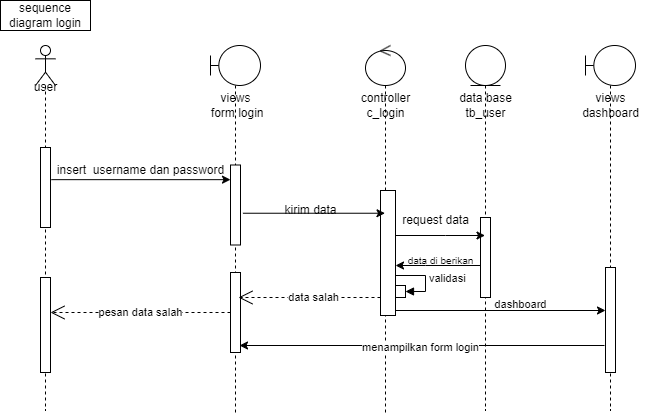

The diagram above was exported from draw.io. Its source (the exported page's mxGraphModel, read from the mxfile embedded in the PNG):
<mxGraphModel dx="880" dy="468" grid="1" gridSize="10" guides="1" tooltips="1" connect="1" arrows="1" fold="1" page="1" pageScale="1" pageWidth="827" pageHeight="1169" math="0" shadow="0">
  <root>
    <mxCell id="0" />
    <mxCell id="1" parent="0" />
    <mxCell id="FGSo27yuewIb_vWYj3i0-10" value="" style="shape=umlLifeline;perimeter=lifelinePerimeter;whiteSpace=wrap;html=1;container=1;dropTarget=0;collapsible=0;recursiveResize=0;outlineConnect=0;portConstraint=eastwest;newEdgeStyle={&quot;curved&quot;:0,&quot;rounded&quot;:0};participant=umlBoundary;" parent="1" vertex="1">
      <mxGeometry x="215" y="50" width="50" height="370" as="geometry" />
    </mxCell>
    <mxCell id="FGSo27yuewIb_vWYj3i0-9" value="" style="html=1;points=[[0,0,0,0,5],[0,1,0,0,-5],[1,0,0,0,5],[1,1,0,0,-5]];perimeter=orthogonalPerimeter;outlineConnect=0;targetShapes=umlLifeline;portConstraint=eastwest;newEdgeStyle={&quot;curved&quot;:0,&quot;rounded&quot;:0};" parent="FGSo27yuewIb_vWYj3i0-10" vertex="1">
      <mxGeometry x="20" y="119.5" width="10" height="80" as="geometry" />
    </mxCell>
    <mxCell id="FGSo27yuewIb_vWYj3i0-33" value="" style="html=1;points=[[0,0,0,0,5],[0,1,0,0,-5],[1,0,0,0,5],[1,1,0,0,-5]];perimeter=orthogonalPerimeter;outlineConnect=0;targetShapes=umlLifeline;portConstraint=eastwest;newEdgeStyle={&quot;curved&quot;:0,&quot;rounded&quot;:0};" parent="FGSo27yuewIb_vWYj3i0-10" vertex="1">
      <mxGeometry x="20" y="227" width="10" height="80" as="geometry" />
    </mxCell>
    <mxCell id="FGSo27yuewIb_vWYj3i0-11" value="views&lt;br&gt;&amp;nbsp;form login" style="text;html=1;align=center;verticalAlign=middle;resizable=0;points=[];autosize=1;strokeColor=none;fillColor=none;" parent="1" vertex="1">
      <mxGeometry x="200" y="90" width="80" height="40" as="geometry" />
    </mxCell>
    <mxCell id="FGSo27yuewIb_vWYj3i0-12" value="" style="shape=umlLifeline;perimeter=lifelinePerimeter;whiteSpace=wrap;html=1;container=1;dropTarget=0;collapsible=0;recursiveResize=0;outlineConnect=0;portConstraint=eastwest;newEdgeStyle={&quot;curved&quot;:0,&quot;rounded&quot;:0};participant=umlActor;" parent="1" vertex="1">
      <mxGeometry x="40" y="50" width="20" height="365" as="geometry" />
    </mxCell>
    <mxCell id="FGSo27yuewIb_vWYj3i0-14" value="" style="html=1;points=[[0,0,0,0,5],[0,1,0,0,-5],[1,0,0,0,5],[1,1,0,0,-5]];perimeter=orthogonalPerimeter;outlineConnect=0;targetShapes=umlLifeline;portConstraint=eastwest;newEdgeStyle={&quot;curved&quot;:0,&quot;rounded&quot;:0};" parent="FGSo27yuewIb_vWYj3i0-12" vertex="1">
      <mxGeometry x="5" y="102" width="10" height="80" as="geometry" />
    </mxCell>
    <mxCell id="FGSo27yuewIb_vWYj3i0-35" value="" style="html=1;points=[[0,0,0,0,5],[0,1,0,0,-5],[1,0,0,0,5],[1,1,0,0,-5]];perimeter=orthogonalPerimeter;outlineConnect=0;targetShapes=umlLifeline;portConstraint=eastwest;newEdgeStyle={&quot;curved&quot;:0,&quot;rounded&quot;:0};" parent="FGSo27yuewIb_vWYj3i0-12" vertex="1">
      <mxGeometry x="5" y="232" width="10" height="95" as="geometry" />
    </mxCell>
    <mxCell id="FGSo27yuewIb_vWYj3i0-13" value="user" style="text;html=1;align=center;verticalAlign=middle;resizable=0;points=[];autosize=1;strokeColor=none;fillColor=none;" parent="1" vertex="1">
      <mxGeometry x="25" y="77" width="50" height="30" as="geometry" />
    </mxCell>
    <mxCell id="FGSo27yuewIb_vWYj3i0-19" value="" style="endArrow=classic;html=1;rounded=0;exitX=1.086;exitY=0.402;exitDx=0;exitDy=0;exitPerimeter=0;" parent="1" source="FGSo27yuewIb_vWYj3i0-14" target="FGSo27yuewIb_vWYj3i0-9" edge="1">
      <mxGeometry width="50" height="50" relative="1" as="geometry">
        <mxPoint x="160" y="277" as="sourcePoint" />
        <mxPoint x="204.5" y="169.15999999999997" as="targetPoint" />
      </mxGeometry>
    </mxCell>
    <mxCell id="FGSo27yuewIb_vWYj3i0-20" value="" style="shape=umlLifeline;perimeter=lifelinePerimeter;whiteSpace=wrap;html=1;container=1;dropTarget=0;collapsible=0;recursiveResize=0;outlineConnect=0;portConstraint=eastwest;newEdgeStyle={&quot;curved&quot;:0,&quot;rounded&quot;:0};participant=umlControl;" parent="1" vertex="1">
      <mxGeometry x="370" y="50" width="40" height="370" as="geometry" />
    </mxCell>
    <mxCell id="FGSo27yuewIb_vWYj3i0-22" value="" style="html=1;points=[[0,0,0,0,5],[0,1,0,0,-5],[1,0,0,0,5],[1,1,0,0,-5]];perimeter=orthogonalPerimeter;outlineConnect=0;targetShapes=umlLifeline;portConstraint=eastwest;newEdgeStyle={&quot;curved&quot;:0,&quot;rounded&quot;:0};" parent="FGSo27yuewIb_vWYj3i0-20" vertex="1">
      <mxGeometry x="15" y="145" width="15" height="125" as="geometry" />
    </mxCell>
    <mxCell id="FGSo27yuewIb_vWYj3i0-23" value="" style="endArrow=classic;html=1;rounded=0;exitX=1.243;exitY=0.603;exitDx=0;exitDy=0;exitPerimeter=0;" parent="1" source="FGSo27yuewIb_vWYj3i0-9" target="FGSo27yuewIb_vWYj3i0-20" edge="1">
      <mxGeometry width="50" height="50" relative="1" as="geometry">
        <mxPoint x="250" y="267" as="sourcePoint" />
        <mxPoint x="359.5" y="197.74" as="targetPoint" />
      </mxGeometry>
    </mxCell>
    <mxCell id="FGSo27yuewIb_vWYj3i0-25" value="" style="shape=umlLifeline;perimeter=lifelinePerimeter;whiteSpace=wrap;html=1;container=1;dropTarget=0;collapsible=0;recursiveResize=0;outlineConnect=0;portConstraint=eastwest;newEdgeStyle={&quot;curved&quot;:0,&quot;rounded&quot;:0};participant=umlEntity;" parent="1" vertex="1">
      <mxGeometry x="470" y="50" width="40" height="365" as="geometry" />
    </mxCell>
    <mxCell id="FGSo27yuewIb_vWYj3i0-32" value="" style="html=1;points=[[0,0,0,0,5],[0,1,0,0,-5],[1,0,0,0,5],[1,1,0,0,-5]];perimeter=orthogonalPerimeter;outlineConnect=0;targetShapes=umlLifeline;portConstraint=eastwest;newEdgeStyle={&quot;curved&quot;:0,&quot;rounded&quot;:0};" parent="FGSo27yuewIb_vWYj3i0-25" vertex="1">
      <mxGeometry x="15" y="172" width="10" height="80" as="geometry" />
    </mxCell>
    <mxCell id="FGSo27yuewIb_vWYj3i0-39" value="" style="shape=umlLifeline;perimeter=lifelinePerimeter;whiteSpace=wrap;html=1;container=1;dropTarget=0;collapsible=0;recursiveResize=0;outlineConnect=0;portConstraint=eastwest;newEdgeStyle={&quot;curved&quot;:0,&quot;rounded&quot;:0};participant=umlBoundary;" parent="1" vertex="1">
      <mxGeometry x="590" y="50" width="50" height="365" as="geometry" />
    </mxCell>
    <mxCell id="FGSo27yuewIb_vWYj3i0-42" value="" style="html=1;points=[[0,0,0,0,5],[0,1,0,0,-5],[1,0,0,0,5],[1,1,0,0,-5]];perimeter=orthogonalPerimeter;outlineConnect=0;targetShapes=umlLifeline;portConstraint=eastwest;newEdgeStyle={&quot;curved&quot;:0,&quot;rounded&quot;:0};" parent="FGSo27yuewIb_vWYj3i0-39" vertex="1">
      <mxGeometry x="20" y="222" width="10" height="105" as="geometry" />
    </mxCell>
    <mxCell id="FGSo27yuewIb_vWYj3i0-40" value="data base&lt;br&gt;tb_user" style="text;html=1;align=center;verticalAlign=middle;resizable=0;points=[];autosize=1;strokeColor=none;fillColor=none;" parent="1" vertex="1">
      <mxGeometry x="450" y="90" width="80" height="40" as="geometry" />
    </mxCell>
    <mxCell id="FGSo27yuewIb_vWYj3i0-41" value="views&lt;br&gt;dashboard" style="text;html=1;align=center;verticalAlign=middle;resizable=0;points=[];autosize=1;strokeColor=none;fillColor=none;" parent="1" vertex="1">
      <mxGeometry x="575" y="90" width="80" height="40" as="geometry" />
    </mxCell>
    <mxCell id="FGSo27yuewIb_vWYj3i0-43" value="" style="endArrow=classic;html=1;rounded=0;exitX=1;exitY=1;exitDx=0;exitDy=-5;exitPerimeter=0;" parent="1" source="FGSo27yuewIb_vWYj3i0-22" target="FGSo27yuewIb_vWYj3i0-42" edge="1">
      <mxGeometry width="50" height="50" relative="1" as="geometry">
        <mxPoint x="404.69999999999993" y="308.0200000000001" as="sourcePoint" />
        <mxPoint x="614.5" y="282" as="targetPoint" />
      </mxGeometry>
    </mxCell>
    <mxCell id="FGSo27yuewIb_vWYj3i0-46" value="" style="endArrow=classic;html=1;rounded=0;" parent="1" edge="1">
      <mxGeometry width="50" height="50" relative="1" as="geometry">
        <mxPoint x="609" y="350" as="sourcePoint" />
        <mxPoint x="244" y="350" as="targetPoint" />
      </mxGeometry>
    </mxCell>
    <mxCell id="qze5AnqqMvZA6-v0prr0-3" value="menampilkan form login" style="edgeLabel;html=1;align=center;verticalAlign=middle;resizable=0;points=[];" parent="FGSo27yuewIb_vWYj3i0-46" connectable="0" vertex="1">
      <mxGeometry x="0.0143" y="1" relative="1" as="geometry">
        <mxPoint as="offset" />
      </mxGeometry>
    </mxCell>
    <mxCell id="qze5AnqqMvZA6-v0prr0-1" value="pesan data salah" style="endArrow=open;endSize=12;dashed=1;html=1;rounded=0;" parent="1" source="FGSo27yuewIb_vWYj3i0-33" target="FGSo27yuewIb_vWYj3i0-35" edge="1">
      <mxGeometry width="160" relative="1" as="geometry">
        <mxPoint x="330" y="257" as="sourcePoint" />
        <mxPoint x="490" y="257" as="targetPoint" />
      </mxGeometry>
    </mxCell>
    <mxCell id="qze5AnqqMvZA6-v0prr0-2" value="data salah" style="endArrow=open;endSize=12;dashed=1;html=1;rounded=0;" parent="1" source="FGSo27yuewIb_vWYj3i0-22" edge="1">
      <mxGeometry x="-0.0588" width="160" relative="1" as="geometry">
        <mxPoint x="380" y="302" as="sourcePoint" />
        <mxPoint x="243" y="302" as="targetPoint" />
        <mxPoint as="offset" />
      </mxGeometry>
    </mxCell>
    <mxCell id="qze5AnqqMvZA6-v0prr0-4" value="controller&lt;br&gt;c_login" style="text;html=1;align=center;verticalAlign=middle;resizable=0;points=[];autosize=1;strokeColor=none;fillColor=none;" parent="1" vertex="1">
      <mxGeometry x="355" y="90" width="70" height="40" as="geometry" />
    </mxCell>
    <mxCell id="qze5AnqqMvZA6-v0prr0-5" value="sequence diagram login" style="whiteSpace=wrap;html=1;" parent="1" vertex="1">
      <mxGeometry x="5" y="5" width="90" height="30" as="geometry" />
    </mxCell>
    <mxCell id="BSD5flG-pmOZ7xTKB8Ow-1" value="" style="endArrow=classic;html=1;rounded=0;" parent="1" source="FGSo27yuewIb_vWYj3i0-22" target="FGSo27yuewIb_vWYj3i0-25" edge="1">
      <mxGeometry width="50" height="50" relative="1" as="geometry">
        <mxPoint x="390" y="270" as="sourcePoint" />
        <mxPoint x="440" y="220" as="targetPoint" />
        <Array as="points">
          <mxPoint x="450" y="240" />
        </Array>
      </mxGeometry>
    </mxCell>
    <mxCell id="A2qlWEhhP6rrFjj6S9dG-1" value="&lt;font style=&quot;font-size: 11px;&quot;&gt;dashboard&lt;/font&gt;" style="text;html=1;align=center;verticalAlign=middle;resizable=0;points=[];autosize=1;strokeColor=none;fillColor=none;" parent="1" vertex="1">
      <mxGeometry x="485" y="294" width="80" height="30" as="geometry" />
    </mxCell>
    <mxCell id="r5ojA_SkENGR982-ufGg-1" value="insert&amp;nbsp; username dan password" style="text;html=1;align=center;verticalAlign=middle;resizable=0;points=[];autosize=1;strokeColor=none;fillColor=none;" parent="1" vertex="1">
      <mxGeometry x="50" y="160" width="190" height="30" as="geometry" />
    </mxCell>
    <mxCell id="r5ojA_SkENGR982-ufGg-4" value="kirim data" style="text;html=1;align=center;verticalAlign=middle;resizable=0;points=[];autosize=1;strokeColor=none;fillColor=none;" parent="1" vertex="1">
      <mxGeometry x="275" y="200" width="80" height="30" as="geometry" />
    </mxCell>
    <mxCell id="r5ojA_SkENGR982-ufGg-5" value="request data" style="text;html=1;align=center;verticalAlign=middle;resizable=0;points=[];autosize=1;strokeColor=none;fillColor=none;" parent="1" vertex="1">
      <mxGeometry x="395" y="210" width="90" height="30" as="geometry" />
    </mxCell>
    <mxCell id="FGSo27yuewIb_vWYj3i0-30" value="" style="html=1;points=[[0,0,0,0,5],[0,1,0,0,-5],[1,0,0,0,5],[1,1,0,0,-5]];perimeter=orthogonalPerimeter;outlineConnect=0;targetShapes=umlLifeline;portConstraint=eastwest;newEdgeStyle={&quot;curved&quot;:0,&quot;rounded&quot;:0};" parent="1" vertex="1">
      <mxGeometry x="400" y="290" width="10" height="12" as="geometry" />
    </mxCell>
    <mxCell id="FGSo27yuewIb_vWYj3i0-31" value="validasi" style="html=1;align=left;spacingLeft=2;endArrow=block;rounded=0;edgeStyle=orthogonalEdgeStyle;curved=0;rounded=0;" parent="1" source="FGSo27yuewIb_vWYj3i0-22" target="FGSo27yuewIb_vWYj3i0-30" edge="1">
      <mxGeometry x="-0.0009" relative="1" as="geometry">
        <mxPoint x="489.5" y="242" as="sourcePoint" />
        <Array as="points">
          <mxPoint x="430" y="280" />
          <mxPoint x="430" y="296" />
        </Array>
        <mxPoint as="offset" />
      </mxGeometry>
    </mxCell>
    <mxCell id="r5ojA_SkENGR982-ufGg-10" value="" style="endArrow=classic;html=1;rounded=0;" parent="1" source="FGSo27yuewIb_vWYj3i0-32" target="FGSo27yuewIb_vWYj3i0-22" edge="1">
      <mxGeometry width="50" height="50" relative="1" as="geometry">
        <mxPoint x="480" y="260" as="sourcePoint" />
        <mxPoint x="399.9999999999999" y="260" as="targetPoint" />
        <Array as="points">
          <mxPoint x="430" y="270" />
        </Array>
      </mxGeometry>
    </mxCell>
    <mxCell id="r5ojA_SkENGR982-ufGg-11" value="&lt;font style=&quot;font-size: 10px;&quot;&gt;data di berikan&lt;/font&gt;" style="text;html=1;align=center;verticalAlign=middle;resizable=0;points=[];autosize=1;strokeColor=none;fillColor=none;" parent="1" vertex="1">
      <mxGeometry x="400" y="250" width="90" height="30" as="geometry" />
    </mxCell>
  </root>
</mxGraphModel>